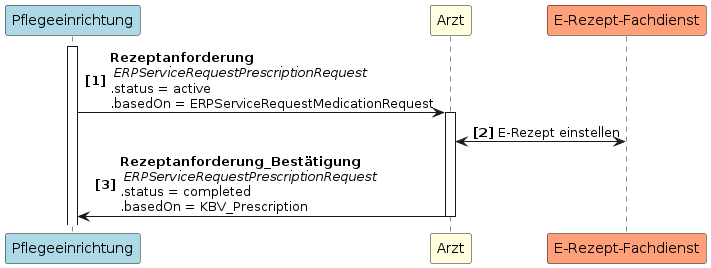

The diagram above was rendered by PlantUML. Its source (embedded in the PNG):
@startuml UC3
autonumber "<b>[0]"
participant Pflegeeinrichtung as PE #LightBlue
participant Arzt as A #LightYellow
participant "E-Rezept-Fachdienst" as FD #LightSalmon

activate PE
PE -> A++: <b>Rezeptanforderung\n <i>ERPServiceRequestPrescriptionRequest  \n.status = active \n.basedOn = ERPServiceRequestMedicationRequest
A <-> FD: E-Rezept einstellen
A -> PE--: <b>Rezeptanforderung_Bestätigung\n <i>ERPServiceRequestPrescriptionRequest  \n.status = completed \n.basedOn = KBV_Prescription
@enduml